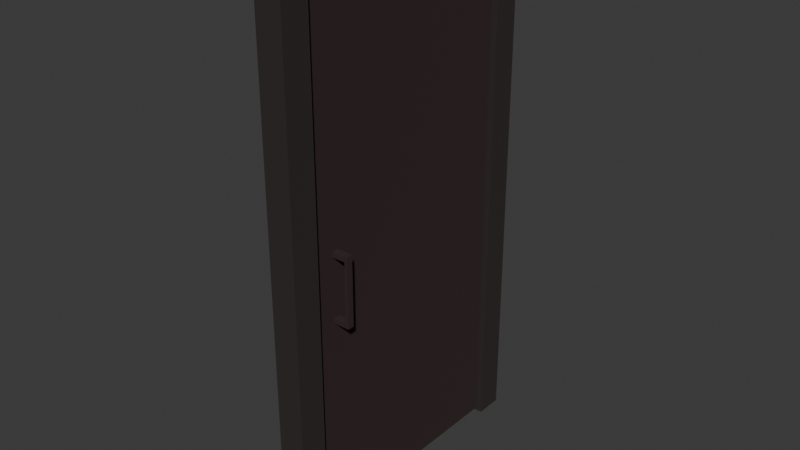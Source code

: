 # Source: kapi_2.blend  (saved by Blender 4.4.32; exported with 4.5.12 LTS)
import bpy
from mathutils import Matrix  # noqa: F401  (used for matrix-valued properties, if any)

bpy.ops.wm.read_factory_settings(use_empty=True)
scene = bpy.context.scene
scene.name = 'Scene'

# ---- collections
col_collection = bpy.data.collections.new('Collection'); scene.collection.children.link(col_collection)

# ---- materials (node trees are filled in below, after node groups)
mat_doorframe = bpy.data.materials.new('doorframe')
mat_door = bpy.data.materials.new('door')

# ---- material node trees
mat_doorframe.use_nodes = True; mat_doorframe.node_tree.nodes.clear()
_N = mat_doorframe.node_tree.nodes; _L = mat_doorframe.node_tree.links
n0 = _N.new('ShaderNodeBsdfPrincipled'); n0.name = 'Principled BSDF'; n0.location = (10, 300)
n0.inputs[0].default_value = (0.02542, 0.01873, 0.01743, 1.0)
n0.inputs[2].default_value = 0.9218
n1 = _N.new('ShaderNodeOutputMaterial'); n1.name = 'Material Output'; n1.location = (300, 300)
_L.new(n0.outputs[0], n1.inputs[0])
n1.is_active_output = True
mat_door.use_nodes = True; mat_door.node_tree.nodes.clear()
_N = mat_door.node_tree.nodes; _L = mat_door.node_tree.links
n0 = _N.new('ShaderNodeBsdfPrincipled'); n0.name = 'Principled BSDF'; n0.location = (10, 300)
n0.inputs[0].default_value = (0.03128, 0.01547, 0.01519, 1.0)
n0.inputs[2].default_value = 1.0
n1 = _N.new('ShaderNodeOutputMaterial'); n1.name = 'Material Output'; n1.location = (300, 300)
_L.new(n0.outputs[0], n1.inputs[0])
n1.is_active_output = True

# ---- world
world_world = bpy.data.worlds.new('World'); scene.world = world_world
world_world.use_nodes = True; world_world.node_tree.nodes.clear()
_N = world_world.node_tree.nodes; _L = world_world.node_tree.links
n0 = _N.new('ShaderNodeOutputWorld'); n0.name = 'World Output'; n0.location = (300, 300)
n1 = _N.new('ShaderNodeBackground'); n1.name = 'Background'; n1.location = (10, 300)
n1.inputs[0].default_value = (0.05088, 0.05088, 0.05088, 1.0)
_L.new(n1.outputs[0], n0.inputs[0])
n0.is_active_output = True
world_world.color = (0.05088, 0.05088, 0.05088)
world_world.sun_shadow_jitter_overblur = 0.0

# ---- meshes
me_doorframe = bpy.data.meshes.new('doorframe')
me_doorframe.from_pydata([(-1.0, -0.8109, -1.0), (-1.0, -0.8109, 0.9), (-1.0, 0.8109, -1.0), (-1.0, 0.8109, 0.9), (1.0, -0.8109, -1.0), (1.0, -0.8109, 0.9), (1.0, 0.8109, -1.0), (1.0, 0.8109, 0.9), (-1.0, 1.0, -1.0), (-1.0, -1.0, -1.0), (-1.0, -1.0, 1.0), (-1.0, 1.0, 1.0), (1.0, 1.0, 1.0), (1.0, 1.0, -1.0), (1.0, -1.0, -1.0), (1.0, -1.0, 1.0)], [], [(8, 11, 12, 13), (14, 15, 10, 9), (12, 11, 10, 15), (1, 0, 9, 10), (3, 1, 10, 11), (2, 3, 11, 8), (7, 6, 13, 12), (5, 7, 12, 15), (4, 5, 15, 14), (0, 1, 5, 4), (2, 6, 7, 3), (1, 3, 7, 5)])
_uv = me_doorframe.uv_layers.new(name='UVMap')
_uv.uv.foreach_set('vector', [0.3333, 0.3333, 1.457e-08, 0.3333, 3.974e-08, 3e-15, 0.3333, 2.517e-08, 0.3333, 0.6667, 9.273e-09, 0.6667, 3.444e-08, 0.3333, 0.3333, 0.3333, 0.6667, 3.046e-08, 0.6667, 0.3333, 0.3333, 0.3333, 0.3333, 5.298e-09, 0.35, 0.6352, 0.6667, 0.6352, 0.6667, 0.6667, 0.3333, 0.6667, 0.35, 0.3648, 0.35, 0.6352, 0.3333, 0.6667, 0.3333, 0.3333, 0.6667, 0.3648, 0.35, 0.3648, 0.3333, 0.3333, 0.6667, 0.3333, 0.01667, 0.9685, 0.3333, 0.9685, 0.3333, 1.0, 3.975e-09, 1.0, 0.01667, 0.6982, 0.01667, 0.9685, 3.975e-09, 1.0, 2.914e-08, 0.6667, 0.3333, 0.6982, 0.01667, 0.6982, 2.914e-08, 0.6667, 0.3333, 0.6667, 0.65, 1.0, 0.3333, 1.0, 0.3333, 0.6667, 0.65, 0.6667, 0.9833, 3.45e-08, 0.9833, 0.3333, 0.6667, 0.3333, 0.6667, 1.06e-08, 0.7039, 0.3488, 0.9742, 0.3488, 0.9742, 0.6822, 0.7039, 0.6822])
_ca = me_doorframe.color_attributes.new('Color', 'FLOAT_COLOR', 'POINT')
_ca.data.foreach_set('color', [0.02198, 0.005158, 0.0005159, 1.0, 0.02198, 0.005158, 0.0005159, 1.0, 0.02198, 0.005158, 0.0005159, 1.0, 0.02198, 0.005158, 0.0005159, 1.0, 0.02198, 0.005158, 0.0005159, 1.0, 0.02198, 0.005158, 0.0005159, 1.0, 0.02198, 0.005158, 0.0005159, 1.0, 0.02198, 0.005158, 0.0005159, 1.0, 0.02198, 0.005158, 0.0005159, 1.0, 0.02198, 0.005158, 0.0005159, 1.0, 0.02198, 0.005158, 0.0005159, 1.0, 0.02198, 0.005158, 0.0005159, 1.0, 0.02198, 0.005158, 0.0005159, 1.0, 0.02198, 0.005158, 0.0005159, 1.0, 0.02198, 0.005158, 0.0005159, 1.0, 0.02198, 0.005158, 0.0005159, 1.0])
me_doorframe.materials.append(mat_doorframe)
me_doorframe.update()
me_door = bpy.data.meshes.new('door')
me_door.from_pydata([(0.0004899, -1.605, 0.1), (0.0004899, -1.605, 0.15), (0.0004899, -1.555, 0.1), (0.0004899, -1.555, 0.15), (0.05049, -1.555, 0.15), (0.05049, -1.555, 0.1), (0.05049, -1.605, 0.1), (0.05049, -1.605, 0.15), (0.06049, -1.555, 0.15), (0.06049, -1.555, 0.1), (0.06049, -1.605, 0.1), (0.06049, -1.605, 0.15), (0.05049, -1.605, -0.5), (0.05049, -1.555, -0.5), (0.06049, -1.605, -0.5), (0.06049, -1.555, -0.5), (0.06049, -1.605, -0.45), (0.06049, -1.555, -0.45), (0.05049, -1.555, -0.45), (0.05049, -1.605, -0.45), (0.0004899, -1.605, -0.5), (0.0004899, -1.555, -0.5), (0.0004899, -1.555, -0.45), (0.0004899, -1.605, -0.45), (-0.05951, -1.605, 0.1), (-0.05951, -1.605, 0.15), (-0.05951, -1.555, 0.1), (-0.05951, -1.555, 0.15), (-0.1095, -1.555, 0.15), (-0.1095, -1.555, 0.1), (-0.1095, -1.605, 0.1), (-0.1095, -1.605, 0.15), (-0.1195, -1.555, 0.15), (-0.1195, -1.555, 0.1), (-0.1195, -1.605, 0.1), (-0.1195, -1.605, 0.15), (-0.1095, -1.605, -0.5), (-0.1095, -1.555, -0.5), (-0.1195, -1.605, -0.5), (-0.1195, -1.555, -0.5), (-0.1195, -1.605, -0.45), (-0.1195, -1.555, -0.45), (-0.1095, -1.555, -0.45), (-0.1095, -1.605, -0.45), (-0.05951, -1.605, -0.5), (-0.05951, -1.555, -0.5), (-0.05951, -1.555, -0.45), (-0.05951, -1.605, -0.45), (-0.05904, -1.758, -2.461), (-0.05904, -1.758, 2.244), (-0.05904, -0.001934, -2.461), (-0.05904, -0.001934, 2.244), (2.126e-05, -1.758, -2.461), (2.126e-05, -1.758, 2.244), (2.126e-05, -0.001934, -2.461), (2.126e-05, -0.001934, 2.244)], [], [(0, 1, 3, 2), (2, 5, 6, 0), (0, 6, 7, 1), (3, 1, 7, 4), (7, 6, 10, 11), (9, 8, 11, 10), (17, 16, 14, 15), (4, 7, 11, 8), (5, 4, 8, 9), (12, 13, 15, 14), (18, 17, 15, 13), (19, 18, 22, 23), (16, 19, 12, 14), (10, 6, 19, 16), (6, 5, 18, 19), (5, 9, 17, 18), (9, 10, 16, 17), (23, 22, 21, 20), (13, 12, 20, 21), (12, 19, 23, 20), (18, 13, 21, 22), (3, 4, 5, 2), (24, 26, 27, 25), (26, 24, 30, 29), (24, 25, 31, 30), (27, 28, 31, 25), (31, 35, 34, 30), (33, 34, 35, 32), (41, 39, 38, 40), (28, 32, 35, 31), (29, 33, 32, 28), (36, 38, 39, 37), (42, 37, 39, 41), (43, 47, 46, 42), (40, 38, 36, 43), (34, 40, 43, 30), (30, 43, 42, 29), (29, 42, 41, 33), (33, 41, 40, 34), (47, 44, 45, 46), (37, 45, 44, 36), (36, 44, 47, 43), (42, 46, 45, 37), (27, 26, 29, 28), (48, 49, 51, 50), (54, 55, 53, 52), (48, 52, 53, 49), (49, 53, 55, 51), (50, 51, 55, 54), (50, 54, 52, 48)])
_uv = me_door.uv_layers.new(name='UVMap')
_uv.uv.foreach_set('vector', [0.7871, 0.7854, 0.7871, 0.7747, 0.7978, 0.7747, 0.7978, 0.7854, 0.7997, 0.7165, 0.7891, 0.7165, 0.7891, 0.7058, 0.7997, 0.7058, 0.8019, 0.01069, 0.7912, 0.01069, 0.7912, 0.0, 0.8019, 0.0, 0.7871, 0.764, 0.7764, 0.764, 0.7764, 0.7533, 0.7871, 0.7533, 0.7912, 0.0, 0.7912, 0.01069, 0.7891, 0.01069, 0.7891, 0.0, 0.7997, 0.5667, 0.7997, 0.5561, 0.8104, 0.5561, 0.8104, 0.5667, 0.7997, 0.6844, 0.8104, 0.6844, 0.8104, 0.6951, 0.7997, 0.6951, 0.7871, 0.7533, 0.7764, 0.7533, 0.7764, 0.7512, 0.7871, 0.7512, 0.7997, 0.1497, 0.7997, 0.139, 0.8019, 0.139, 0.8019, 0.1497, 0.7764, 0.7747, 0.7871, 0.7747, 0.7871, 0.7768, 0.7764, 0.7768, 0.7997, 0.2673, 0.8019, 0.2673, 0.8019, 0.278, 0.7997, 0.278, 0.7997, 0.7165, 0.7997, 0.7271, 0.7891, 0.7271, 0.7891, 0.7165, 0.7891, 0.1283, 0.7912, 0.1283, 0.7912, 0.139, 0.7891, 0.139, 0.7891, 0.01069, 0.7912, 0.01069, 0.7912, 0.1283, 0.7891, 0.1283, 0.8019, 0.0, 0.8126, 0.0, 0.8126, 0.1176, 0.8019, 0.1176, 0.7997, 0.1497, 0.8019, 0.1497, 0.8019, 0.2673, 0.7997, 0.2673, 0.7997, 0.5667, 0.8104, 0.5667, 0.8104, 0.6844, 0.7997, 0.6844, 0.7871, 0.7961, 0.7871, 0.7854, 0.7978, 0.7854, 0.7978, 0.7961, 0.7871, 0.7747, 0.7764, 0.7747, 0.7764, 0.764, 0.7871, 0.764, 0.7912, 0.139, 0.7912, 0.1283, 0.8019, 0.1283, 0.8019, 0.139, 0.7997, 0.2673, 0.7997, 0.278, 0.7891, 0.278, 0.7891, 0.2673, 0.7891, 0.139, 0.7997, 0.139, 0.7997, 0.1497, 0.7891, 0.1497, 0.7978, 0.7747, 0.7871, 0.7747, 0.7871, 0.764, 0.7978, 0.764, 0.7891, 0.7378, 0.7891, 0.7271, 0.7997, 0.7271, 0.7997, 0.7378, 0.7891, 0.2887, 0.7891, 0.278, 0.7997, 0.278, 0.7997, 0.2887, 0.7871, 0.7768, 0.7871, 0.7875, 0.7764, 0.7875, 0.7764, 0.7768, 0.7997, 0.278, 0.8019, 0.278, 0.8019, 0.2887, 0.7997, 0.2887, 0.7997, 0.5667, 0.7891, 0.5667, 0.7891, 0.5561, 0.7997, 0.5561, 0.7997, 0.6844, 0.7997, 0.6951, 0.7891, 0.6951, 0.7891, 0.6844, 0.7871, 0.7875, 0.7871, 0.7897, 0.7764, 0.7897, 0.7764, 0.7875, 0.7912, 0.4277, 0.7891, 0.4277, 0.7891, 0.417, 0.7912, 0.417, 0.7871, 0.7533, 0.7871, 0.7512, 0.7978, 0.7512, 0.7978, 0.7533, 0.7912, 0.5454, 0.7912, 0.5561, 0.7891, 0.5561, 0.7891, 0.5454, 0.7891, 0.7378, 0.7997, 0.7378, 0.7997, 0.7485, 0.7891, 0.7485, 0.8019, 0.4063, 0.8019, 0.417, 0.7997, 0.417, 0.7997, 0.4063, 0.8019, 0.2887, 0.8019, 0.4063, 0.7997, 0.4063, 0.7997, 0.2887, 0.8126, 0.1176, 0.8126, 0.2353, 0.8019, 0.2353, 0.8019, 0.1176, 0.7912, 0.4277, 0.7912, 0.5454, 0.7891, 0.5454, 0.7891, 0.4277, 0.7997, 0.5667, 0.7997, 0.6844, 0.7891, 0.6844, 0.7891, 0.5667, 0.7891, 0.6951, 0.7997, 0.6951, 0.7997, 0.7058, 0.7891, 0.7058, 0.7978, 0.7533, 0.7978, 0.764, 0.7871, 0.764, 0.7871, 0.7533, 0.7997, 0.417, 0.7891, 0.417, 0.7891, 0.4063, 0.7997, 0.4063, 0.7912, 0.5454, 0.8019, 0.5454, 0.8019, 0.5561, 0.7912, 0.5561, 0.8019, 0.417, 0.8019, 0.4277, 0.7912, 0.4277, 0.7912, 0.417, 0.0, 1.0, 0.0, 0.0, 0.3756, 0.0, 0.3756, 1.0, 0.3756, 1.0, 0.3756, 0.0, 0.7512, 0.0, 0.7512, 1.0, 0.7638, 1.0, 0.7512, 1.0, 0.7512, 0.0, 0.7638, 0.0, 0.7764, 0.0, 0.7891, 0.0, 0.7891, 0.3756, 0.7764, 0.3756, 0.7638, 1.0, 0.7638, 0.0, 0.7764, 0.0, 0.7764, 1.0, 0.7891, 0.7512, 0.7764, 0.7512, 0.7764, 0.3756, 0.7891, 0.3756])
_ca = me_door.color_attributes.new('Color', 'FLOAT_COLOR', 'POINT')
_ca.data.foreach_set('color', [0.00826, 0.002662, 0.0002838, 1.0, 0.00826, 0.002662, 0.0002838, 1.0, 0.00826, 0.002662, 0.0002838, 1.0, 0.00826, 0.002662, 0.0002838, 1.0, 0.00826, 0.002662, 0.0002838, 1.0, 0.00826, 0.002662, 0.0002838, 1.0, 0.00826, 0.002662, 0.0002838, 1.0, 0.00826, 0.002662, 0.0002838, 1.0, 0.00826, 0.002662, 0.0002838, 1.0, 0.00826, 0.002662, 0.0002838, 1.0, 0.00826, 0.002662, 0.0002838, 1.0, 0.00826, 0.002662, 0.0002838, 1.0, 0.00826, 0.002662, 0.0002838, 1.0, 0.00826, 0.002662, 0.0002838, 1.0, 0.00826, 0.002662, 0.0002838, 1.0, 0.00826, 0.002662, 0.0002838, 1.0, 0.00826, 0.002662, 0.0002838, 1.0, 0.00826, 0.002662, 0.0002838, 1.0, 0.00826, 0.002662, 0.0002838, 1.0, 0.00826, 0.002662, 0.0002838, 1.0, 0.00826, 0.002662, 0.0002838, 1.0, 0.00826, 0.002662, 0.0002838, 1.0, 0.00826, 0.002662, 0.0002838, 1.0, 0.00826, 0.002662, 0.0002838, 1.0, 0.00826, 0.002662, 0.0002838, 1.0, 0.00826, 0.002662, 0.0002838, 1.0, 0.00826, 0.002662, 0.0002838, 1.0, 0.00826, 0.002662, 0.0002838, 1.0, 0.00826, 0.002662, 0.0002838, 1.0, 0.00826, 0.002662, 0.0002838, 1.0, 0.00826, 0.002662, 0.0002838, 1.0, 0.00826, 0.002662, 0.0002838, 1.0, 0.00826, 0.002662, 0.0002838, 1.0, 0.00826, 0.002662, 0.0002838, 1.0, 0.00826, 0.002662, 0.0002838, 1.0, 0.00826, 0.002662, 0.0002838, 1.0, 0.00826, 0.002662, 0.0002838, 1.0, 0.00826, 0.002662, 0.0002838, 1.0, 0.00826, 0.002662, 0.0002838, 1.0, 0.00826, 0.002662, 0.0002838, 1.0, 0.00826, 0.002662, 0.0002838, 1.0, 0.00826, 0.002662, 0.0002838, 1.0, 0.00826, 0.002662, 0.0002838, 1.0, 0.00826, 0.002662, 0.0002838, 1.0, 0.00826, 0.002662, 0.0002838, 1.0, 0.00826, 0.002662, 0.0002838, 1.0, 0.00826, 0.002662, 0.0002838, 1.0, 0.00826, 0.002662, 0.0002838, 1.0, 0.04552, 0.008868, 0.0007616, 1.0, 0.04552, 0.008868, 0.0007616, 1.0, 0.04552, 0.008868, 0.0007616, 1.0, 0.04552, 0.008868, 0.0007616, 1.0, 0.04552, 0.008868, 0.0007616, 1.0, 0.04552, 0.008868, 0.0007616, 1.0, 0.04552, 0.008868, 0.0007616, 1.0, 0.04552, 0.008868, 0.0007616, 1.0])
me_door.materials.append(mat_door)
me_door.update()

# ---- objects
ob_doorframe = bpy.data.objects.new('doorframe', me_doorframe)
ob_door = bpy.data.objects.new('door', me_door)

# ---- transforms, parenting, visibility, modifiers, constraints
ob_doorframe.location = (0.0, 0.0, 1.0)
ob_doorframe.scale = (0.05, 0.55, 1.0)
ob_door.location = (0.02951, 0.44, 1.0)
ob_door.scale = (1.0, 0.5, 0.4)

# ---- collection membership
col_collection.objects.link(ob_doorframe)
col_collection.objects.link(ob_door)

# ---- scene / render settings (as saved in the file)
scene.frame_start = 1; scene.frame_end = 250; scene.frame_set(52)
scene.render.engine = 'CYCLES'
bpy.context.view_layer.update()

# ---- added for rendering (the .blend has no active camera and no usable light): camera, sun
cam_auto = bpy.data.cameras.new('AutoCamera')
cam_auto.lens = 50.0
cam_auto.sensor_width = 36.0
cam_auto.clip_end = 1000.0
ob_auto_camera = bpy.data.objects.new('AutoCamera', cam_auto)
scene.collection.objects.link(ob_auto_camera)
ob_auto_camera.location = (2.11842, -2.54211, 2.69474)
ob_auto_camera.rotation_euler = (1.09748, -7.21219e-08, 0.694738)
scene.camera = ob_auto_camera
light_auto_sun = bpy.data.lights.new('AutoSun', 'SUN')
light_auto_sun.energy = 3.0
light_auto_sun.angle = 0.0523599
ob_auto_sun = bpy.data.objects.new('AutoSun', light_auto_sun)
scene.collection.objects.link(ob_auto_sun)
ob_auto_sun.rotation_euler = (0.872665, 0.174533, 0.523599)
bpy.context.view_layer.update()
